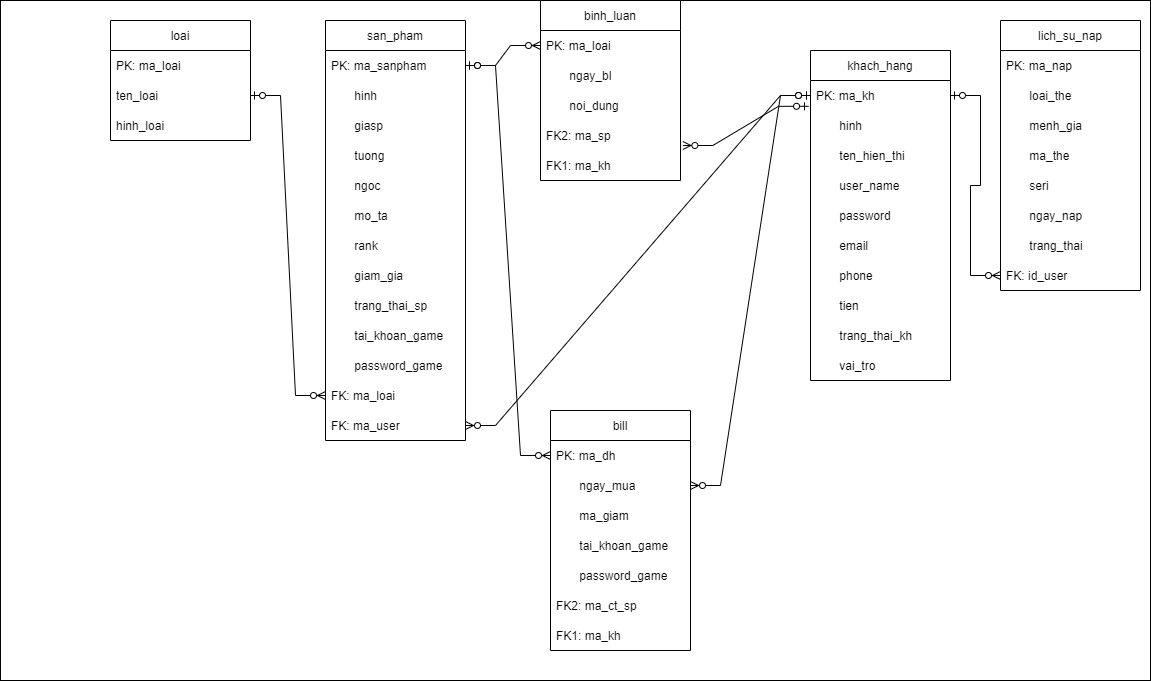

The diagram above was exported from draw.io. Its source (the exported page's mxGraphModel, read from the mxfile embedded in the PNG):
<mxGraphModel dx="1888" dy="539" grid="1" gridSize="10" guides="1" tooltips="1" connect="1" arrows="1" fold="1" page="1" pageScale="1" pageWidth="850" pageHeight="1100" math="0" shadow="0">
  <root>
    <mxCell id="0" />
    <mxCell id="1" parent="0" />
    <mxCell id="WtVVwcyodVeuXSdf_MBm-1" value="" style="rounded=0;whiteSpace=wrap;html=1;" parent="1" vertex="1">
      <mxGeometry x="-40" y="50" width="1150" height="680" as="geometry" />
    </mxCell>
    <mxCell id="WtVVwcyodVeuXSdf_MBm-2" value="loai" style="swimlane;fontStyle=0;childLayout=stackLayout;horizontal=1;startSize=30;horizontalStack=0;resizeParent=1;resizeParentMax=0;resizeLast=0;collapsible=1;marginBottom=0;" parent="1" vertex="1">
      <mxGeometry x="70" y="70" width="140" height="120" as="geometry" />
    </mxCell>
    <mxCell id="WtVVwcyodVeuXSdf_MBm-3" value="PK: ma_loai" style="text;strokeColor=none;fillColor=none;align=left;verticalAlign=middle;spacingLeft=4;spacingRight=4;overflow=hidden;points=[[0,0.5],[1,0.5]];portConstraint=eastwest;rotatable=0;" parent="WtVVwcyodVeuXSdf_MBm-2" vertex="1">
      <mxGeometry y="30" width="140" height="30" as="geometry" />
    </mxCell>
    <mxCell id="WtVVwcyodVeuXSdf_MBm-4" value="ten_loai" style="text;strokeColor=none;fillColor=none;align=left;verticalAlign=middle;spacingLeft=4;spacingRight=4;overflow=hidden;points=[[0,0.5],[1,0.5]];portConstraint=eastwest;rotatable=0;" parent="WtVVwcyodVeuXSdf_MBm-2" vertex="1">
      <mxGeometry y="60" width="140" height="30" as="geometry" />
    </mxCell>
    <mxCell id="PZBNhB6EYHk5Xx3J91-9-2" value="hinh_loai" style="text;strokeColor=none;fillColor=none;align=left;verticalAlign=middle;spacingLeft=4;spacingRight=4;overflow=hidden;points=[[0,0.5],[1,0.5]];portConstraint=eastwest;rotatable=0;" parent="WtVVwcyodVeuXSdf_MBm-2" vertex="1">
      <mxGeometry y="90" width="140" height="30" as="geometry" />
    </mxCell>
    <mxCell id="WtVVwcyodVeuXSdf_MBm-6" value="san_pham" style="swimlane;fontStyle=0;childLayout=stackLayout;horizontal=1;startSize=30;horizontalStack=0;resizeParent=1;resizeParentMax=0;resizeLast=0;collapsible=1;marginBottom=0;" parent="1" vertex="1">
      <mxGeometry x="285" y="70" width="140" height="420" as="geometry" />
    </mxCell>
    <mxCell id="WtVVwcyodVeuXSdf_MBm-7" value="PK: ma_sanpham" style="text;strokeColor=none;fillColor=none;align=left;verticalAlign=middle;spacingLeft=4;spacingRight=4;overflow=hidden;points=[[0,0.5],[1,0.5]];portConstraint=eastwest;rotatable=0;" parent="WtVVwcyodVeuXSdf_MBm-6" vertex="1">
      <mxGeometry y="30" width="140" height="30" as="geometry" />
    </mxCell>
    <mxCell id="WtVVwcyodVeuXSdf_MBm-8" value="       hinh" style="text;strokeColor=none;fillColor=none;align=left;verticalAlign=middle;spacingLeft=4;spacingRight=4;overflow=hidden;points=[[0,0.5],[1,0.5]];portConstraint=eastwest;rotatable=0;" parent="WtVVwcyodVeuXSdf_MBm-6" vertex="1">
      <mxGeometry y="60" width="140" height="30" as="geometry" />
    </mxCell>
    <mxCell id="WtVVwcyodVeuXSdf_MBm-9" value="       giasp" style="text;strokeColor=none;fillColor=none;align=left;verticalAlign=middle;spacingLeft=4;spacingRight=4;overflow=hidden;points=[[0,0.5],[1,0.5]];portConstraint=eastwest;rotatable=0;" parent="WtVVwcyodVeuXSdf_MBm-6" vertex="1">
      <mxGeometry y="90" width="140" height="30" as="geometry" />
    </mxCell>
    <mxCell id="WtVVwcyodVeuXSdf_MBm-11" value="       tuong" style="text;strokeColor=none;fillColor=none;align=left;verticalAlign=middle;spacingLeft=4;spacingRight=4;overflow=hidden;points=[[0,0.5],[1,0.5]];portConstraint=eastwest;rotatable=0;" parent="WtVVwcyodVeuXSdf_MBm-6" vertex="1">
      <mxGeometry y="120" width="140" height="30" as="geometry" />
    </mxCell>
    <mxCell id="WtVVwcyodVeuXSdf_MBm-12" value="       ngoc" style="text;strokeColor=none;fillColor=none;align=left;verticalAlign=middle;spacingLeft=4;spacingRight=4;overflow=hidden;points=[[0,0.5],[1,0.5]];portConstraint=eastwest;rotatable=0;" parent="WtVVwcyodVeuXSdf_MBm-6" vertex="1">
      <mxGeometry y="150" width="140" height="30" as="geometry" />
    </mxCell>
    <mxCell id="WtVVwcyodVeuXSdf_MBm-17" value="       mo_ta" style="text;strokeColor=none;fillColor=none;align=left;verticalAlign=middle;spacingLeft=4;spacingRight=4;overflow=hidden;points=[[0,0.5],[1,0.5]];portConstraint=eastwest;rotatable=0;" parent="WtVVwcyodVeuXSdf_MBm-6" vertex="1">
      <mxGeometry y="180" width="140" height="30" as="geometry" />
    </mxCell>
    <mxCell id="WtVVwcyodVeuXSdf_MBm-10" value="       rank" style="text;strokeColor=none;fillColor=none;align=left;verticalAlign=middle;spacingLeft=4;spacingRight=4;overflow=hidden;points=[[0,0.5],[1,0.5]];portConstraint=eastwest;rotatable=0;" parent="WtVVwcyodVeuXSdf_MBm-6" vertex="1">
      <mxGeometry y="210" width="140" height="30" as="geometry" />
    </mxCell>
    <mxCell id="WtVVwcyodVeuXSdf_MBm-14" value="       giam_gia" style="text;strokeColor=none;fillColor=none;align=left;verticalAlign=middle;spacingLeft=4;spacingRight=4;overflow=hidden;points=[[0,0.5],[1,0.5]];portConstraint=eastwest;rotatable=0;" parent="WtVVwcyodVeuXSdf_MBm-6" vertex="1">
      <mxGeometry y="240" width="140" height="30" as="geometry" />
    </mxCell>
    <mxCell id="WtVVwcyodVeuXSdf_MBm-13" value="       trang_thai_sp" style="text;strokeColor=none;fillColor=none;align=left;verticalAlign=middle;spacingLeft=4;spacingRight=4;overflow=hidden;points=[[0,0.5],[1,0.5]];portConstraint=eastwest;rotatable=0;" parent="WtVVwcyodVeuXSdf_MBm-6" vertex="1">
      <mxGeometry y="270" width="140" height="30" as="geometry" />
    </mxCell>
    <mxCell id="WtVVwcyodVeuXSdf_MBm-16" value="       tai_khoan_game" style="text;strokeColor=none;fillColor=none;align=left;verticalAlign=middle;spacingLeft=4;spacingRight=4;overflow=hidden;points=[[0,0.5],[1,0.5]];portConstraint=eastwest;rotatable=0;" parent="WtVVwcyodVeuXSdf_MBm-6" vertex="1">
      <mxGeometry y="300" width="140" height="30" as="geometry" />
    </mxCell>
    <mxCell id="WtVVwcyodVeuXSdf_MBm-15" value="       password_game" style="text;strokeColor=none;fillColor=none;align=left;verticalAlign=middle;spacingLeft=4;spacingRight=4;overflow=hidden;points=[[0,0.5],[1,0.5]];portConstraint=eastwest;rotatable=0;" parent="WtVVwcyodVeuXSdf_MBm-6" vertex="1">
      <mxGeometry y="330" width="140" height="30" as="geometry" />
    </mxCell>
    <mxCell id="WtVVwcyodVeuXSdf_MBm-19" value="FK: ma_loai" style="text;strokeColor=none;fillColor=none;align=left;verticalAlign=middle;spacingLeft=4;spacingRight=4;overflow=hidden;points=[[0,0.5],[1,0.5]];portConstraint=eastwest;rotatable=0;" parent="WtVVwcyodVeuXSdf_MBm-6" vertex="1">
      <mxGeometry y="360" width="140" height="30" as="geometry" />
    </mxCell>
    <mxCell id="WtVVwcyodVeuXSdf_MBm-18" value="FK: ma_user" style="text;strokeColor=none;fillColor=none;align=left;verticalAlign=middle;spacingLeft=4;spacingRight=4;overflow=hidden;points=[[0,0.5],[1,0.5]];portConstraint=eastwest;rotatable=0;" parent="WtVVwcyodVeuXSdf_MBm-6" vertex="1">
      <mxGeometry y="390" width="140" height="30" as="geometry" />
    </mxCell>
    <mxCell id="WtVVwcyodVeuXSdf_MBm-27" value="binh_luan" style="swimlane;fontStyle=0;childLayout=stackLayout;horizontal=1;startSize=30;horizontalStack=0;resizeParent=1;resizeParentMax=0;resizeLast=0;collapsible=1;marginBottom=0;" parent="1" vertex="1">
      <mxGeometry x="500" y="50" width="140" height="180" as="geometry" />
    </mxCell>
    <mxCell id="WtVVwcyodVeuXSdf_MBm-28" value="PK: ma_loai" style="text;strokeColor=none;fillColor=none;align=left;verticalAlign=middle;spacingLeft=4;spacingRight=4;overflow=hidden;points=[[0,0.5],[1,0.5]];portConstraint=eastwest;rotatable=0;" parent="WtVVwcyodVeuXSdf_MBm-27" vertex="1">
      <mxGeometry y="30" width="140" height="30" as="geometry" />
    </mxCell>
    <mxCell id="WtVVwcyodVeuXSdf_MBm-29" value="       ngay_bl" style="text;strokeColor=none;fillColor=none;align=left;verticalAlign=middle;spacingLeft=4;spacingRight=4;overflow=hidden;points=[[0,0.5],[1,0.5]];portConstraint=eastwest;rotatable=0;" parent="WtVVwcyodVeuXSdf_MBm-27" vertex="1">
      <mxGeometry y="60" width="140" height="30" as="geometry" />
    </mxCell>
    <mxCell id="WtVVwcyodVeuXSdf_MBm-30" value="       noi_dung" style="text;strokeColor=none;fillColor=none;align=left;verticalAlign=middle;spacingLeft=4;spacingRight=4;overflow=hidden;points=[[0,0.5],[1,0.5]];portConstraint=eastwest;rotatable=0;" parent="WtVVwcyodVeuXSdf_MBm-27" vertex="1">
      <mxGeometry y="90" width="140" height="30" as="geometry" />
    </mxCell>
    <mxCell id="WtVVwcyodVeuXSdf_MBm-32" value="FK2: ma_sp" style="text;strokeColor=none;fillColor=none;align=left;verticalAlign=middle;spacingLeft=4;spacingRight=4;overflow=hidden;points=[[0,0.5],[1,0.5]];portConstraint=eastwest;rotatable=0;" parent="WtVVwcyodVeuXSdf_MBm-27" vertex="1">
      <mxGeometry y="120" width="140" height="30" as="geometry" />
    </mxCell>
    <mxCell id="WtVVwcyodVeuXSdf_MBm-31" value="FK1: ma_kh" style="text;strokeColor=none;fillColor=none;align=left;verticalAlign=middle;spacingLeft=4;spacingRight=4;overflow=hidden;points=[[0,0.5],[1,0.5]];portConstraint=eastwest;rotatable=0;" parent="WtVVwcyodVeuXSdf_MBm-27" vertex="1">
      <mxGeometry y="150" width="140" height="30" as="geometry" />
    </mxCell>
    <mxCell id="WtVVwcyodVeuXSdf_MBm-33" value="khach_hang" style="swimlane;fontStyle=0;childLayout=stackLayout;horizontal=1;startSize=30;horizontalStack=0;resizeParent=1;resizeParentMax=0;resizeLast=0;collapsible=1;marginBottom=0;" parent="1" vertex="1">
      <mxGeometry x="770" y="100" width="140" height="330" as="geometry" />
    </mxCell>
    <mxCell id="WtVVwcyodVeuXSdf_MBm-34" value="PK: ma_kh" style="text;strokeColor=none;fillColor=none;align=left;verticalAlign=middle;spacingLeft=4;spacingRight=4;overflow=hidden;points=[[0,0.5],[1,0.5]];portConstraint=eastwest;rotatable=0;" parent="WtVVwcyodVeuXSdf_MBm-33" vertex="1">
      <mxGeometry y="30" width="140" height="30" as="geometry" />
    </mxCell>
    <mxCell id="WtVVwcyodVeuXSdf_MBm-35" value="       hinh" style="text;strokeColor=none;fillColor=none;align=left;verticalAlign=middle;spacingLeft=4;spacingRight=4;overflow=hidden;points=[[0,0.5],[1,0.5]];portConstraint=eastwest;rotatable=0;" parent="WtVVwcyodVeuXSdf_MBm-33" vertex="1">
      <mxGeometry y="60" width="140" height="30" as="geometry" />
    </mxCell>
    <mxCell id="WtVVwcyodVeuXSdf_MBm-36" value="       ten_hien_thi" style="text;strokeColor=none;fillColor=none;align=left;verticalAlign=middle;spacingLeft=4;spacingRight=4;overflow=hidden;points=[[0,0.5],[1,0.5]];portConstraint=eastwest;rotatable=0;" parent="WtVVwcyodVeuXSdf_MBm-33" vertex="1">
      <mxGeometry y="90" width="140" height="30" as="geometry" />
    </mxCell>
    <mxCell id="WtVVwcyodVeuXSdf_MBm-41" value="       user_name" style="text;strokeColor=none;fillColor=none;align=left;verticalAlign=middle;spacingLeft=4;spacingRight=4;overflow=hidden;points=[[0,0.5],[1,0.5]];portConstraint=eastwest;rotatable=0;" parent="WtVVwcyodVeuXSdf_MBm-33" vertex="1">
      <mxGeometry y="120" width="140" height="30" as="geometry" />
    </mxCell>
    <mxCell id="WtVVwcyodVeuXSdf_MBm-40" value="       password" style="text;strokeColor=none;fillColor=none;align=left;verticalAlign=middle;spacingLeft=4;spacingRight=4;overflow=hidden;points=[[0,0.5],[1,0.5]];portConstraint=eastwest;rotatable=0;" parent="WtVVwcyodVeuXSdf_MBm-33" vertex="1">
      <mxGeometry y="150" width="140" height="30" as="geometry" />
    </mxCell>
    <mxCell id="WtVVwcyodVeuXSdf_MBm-39" value="       email" style="text;strokeColor=none;fillColor=none;align=left;verticalAlign=middle;spacingLeft=4;spacingRight=4;overflow=hidden;points=[[0,0.5],[1,0.5]];portConstraint=eastwest;rotatable=0;" parent="WtVVwcyodVeuXSdf_MBm-33" vertex="1">
      <mxGeometry y="180" width="140" height="30" as="geometry" />
    </mxCell>
    <mxCell id="WtVVwcyodVeuXSdf_MBm-38" value="       phone" style="text;strokeColor=none;fillColor=none;align=left;verticalAlign=middle;spacingLeft=4;spacingRight=4;overflow=hidden;points=[[0,0.5],[1,0.5]];portConstraint=eastwest;rotatable=0;" parent="WtVVwcyodVeuXSdf_MBm-33" vertex="1">
      <mxGeometry y="210" width="140" height="30" as="geometry" />
    </mxCell>
    <mxCell id="FiaenAUPrdeOo8fJJDaX-1" value="       tien" style="text;strokeColor=none;fillColor=none;align=left;verticalAlign=middle;spacingLeft=4;spacingRight=4;overflow=hidden;points=[[0,0.5],[1,0.5]];portConstraint=eastwest;rotatable=0;" parent="WtVVwcyodVeuXSdf_MBm-33" vertex="1">
      <mxGeometry y="240" width="140" height="30" as="geometry" />
    </mxCell>
    <mxCell id="WtVVwcyodVeuXSdf_MBm-37" value="       trang_thai_kh" style="text;strokeColor=none;fillColor=none;align=left;verticalAlign=middle;spacingLeft=4;spacingRight=4;overflow=hidden;points=[[0,0.5],[1,0.5]];portConstraint=eastwest;rotatable=0;" parent="WtVVwcyodVeuXSdf_MBm-33" vertex="1">
      <mxGeometry y="270" width="140" height="30" as="geometry" />
    </mxCell>
    <mxCell id="WtVVwcyodVeuXSdf_MBm-42" value="       vai_tro" style="text;strokeColor=none;fillColor=none;align=left;verticalAlign=middle;spacingLeft=4;spacingRight=4;overflow=hidden;points=[[0,0.5],[1,0.5]];portConstraint=eastwest;rotatable=0;" parent="WtVVwcyodVeuXSdf_MBm-33" vertex="1">
      <mxGeometry y="300" width="140" height="30" as="geometry" />
    </mxCell>
    <mxCell id="WtVVwcyodVeuXSdf_MBm-43" value="lich_su_nap" style="swimlane;fontStyle=0;childLayout=stackLayout;horizontal=1;startSize=30;horizontalStack=0;resizeParent=1;resizeParentMax=0;resizeLast=0;collapsible=1;marginBottom=0;" parent="1" vertex="1">
      <mxGeometry x="960" y="70" width="140" height="270" as="geometry" />
    </mxCell>
    <mxCell id="WtVVwcyodVeuXSdf_MBm-44" value="PK: ma_nap" style="text;strokeColor=none;fillColor=none;align=left;verticalAlign=middle;spacingLeft=4;spacingRight=4;overflow=hidden;points=[[0,0.5],[1,0.5]];portConstraint=eastwest;rotatable=0;" parent="WtVVwcyodVeuXSdf_MBm-43" vertex="1">
      <mxGeometry y="30" width="140" height="30" as="geometry" />
    </mxCell>
    <mxCell id="WtVVwcyodVeuXSdf_MBm-45" value="       loai_the" style="text;strokeColor=none;fillColor=none;align=left;verticalAlign=middle;spacingLeft=4;spacingRight=4;overflow=hidden;points=[[0,0.5],[1,0.5]];portConstraint=eastwest;rotatable=0;" parent="WtVVwcyodVeuXSdf_MBm-43" vertex="1">
      <mxGeometry y="60" width="140" height="30" as="geometry" />
    </mxCell>
    <mxCell id="WtVVwcyodVeuXSdf_MBm-46" value="       menh_gia" style="text;strokeColor=none;fillColor=none;align=left;verticalAlign=middle;spacingLeft=4;spacingRight=4;overflow=hidden;points=[[0,0.5],[1,0.5]];portConstraint=eastwest;rotatable=0;" parent="WtVVwcyodVeuXSdf_MBm-43" vertex="1">
      <mxGeometry y="90" width="140" height="30" as="geometry" />
    </mxCell>
    <mxCell id="WtVVwcyodVeuXSdf_MBm-50" value="       ma_the" style="text;strokeColor=none;fillColor=none;align=left;verticalAlign=middle;spacingLeft=4;spacingRight=4;overflow=hidden;points=[[0,0.5],[1,0.5]];portConstraint=eastwest;rotatable=0;" parent="WtVVwcyodVeuXSdf_MBm-43" vertex="1">
      <mxGeometry y="120" width="140" height="30" as="geometry" />
    </mxCell>
    <mxCell id="WtVVwcyodVeuXSdf_MBm-49" value="       seri" style="text;strokeColor=none;fillColor=none;align=left;verticalAlign=middle;spacingLeft=4;spacingRight=4;overflow=hidden;points=[[0,0.5],[1,0.5]];portConstraint=eastwest;rotatable=0;" parent="WtVVwcyodVeuXSdf_MBm-43" vertex="1">
      <mxGeometry y="150" width="140" height="30" as="geometry" />
    </mxCell>
    <mxCell id="PZBNhB6EYHk5Xx3J91-9-1" value="       ngay_nap" style="text;strokeColor=none;fillColor=none;align=left;verticalAlign=middle;spacingLeft=4;spacingRight=4;overflow=hidden;points=[[0,0.5],[1,0.5]];portConstraint=eastwest;rotatable=0;" parent="WtVVwcyodVeuXSdf_MBm-43" vertex="1">
      <mxGeometry y="180" width="140" height="30" as="geometry" />
    </mxCell>
    <mxCell id="WtVVwcyodVeuXSdf_MBm-48" value="       trang_thai" style="text;strokeColor=none;fillColor=none;align=left;verticalAlign=middle;spacingLeft=4;spacingRight=4;overflow=hidden;points=[[0,0.5],[1,0.5]];portConstraint=eastwest;rotatable=0;" parent="WtVVwcyodVeuXSdf_MBm-43" vertex="1">
      <mxGeometry y="210" width="140" height="30" as="geometry" />
    </mxCell>
    <mxCell id="WtVVwcyodVeuXSdf_MBm-47" value="FK: id_user" style="text;strokeColor=none;fillColor=none;align=left;verticalAlign=middle;spacingLeft=4;spacingRight=4;overflow=hidden;points=[[0,0.5],[1,0.5]];portConstraint=eastwest;rotatable=0;" parent="WtVVwcyodVeuXSdf_MBm-43" vertex="1">
      <mxGeometry y="240" width="140" height="30" as="geometry" />
    </mxCell>
    <mxCell id="dDnF36xuBNc3WmIgPgzr-1" value="bill" style="swimlane;fontStyle=0;childLayout=stackLayout;horizontal=1;startSize=30;horizontalStack=0;resizeParent=1;resizeParentMax=0;resizeLast=0;collapsible=1;marginBottom=0;" parent="1" vertex="1">
      <mxGeometry x="510" y="460" width="140" height="240" as="geometry" />
    </mxCell>
    <mxCell id="dDnF36xuBNc3WmIgPgzr-2" value="PK: ma_dh" style="text;strokeColor=none;fillColor=none;align=left;verticalAlign=middle;spacingLeft=4;spacingRight=4;overflow=hidden;points=[[0,0.5],[1,0.5]];portConstraint=eastwest;rotatable=0;" parent="dDnF36xuBNc3WmIgPgzr-1" vertex="1">
      <mxGeometry y="30" width="140" height="30" as="geometry" />
    </mxCell>
    <mxCell id="dDnF36xuBNc3WmIgPgzr-3" value="       ngay_mua" style="text;strokeColor=none;fillColor=none;align=left;verticalAlign=middle;spacingLeft=4;spacingRight=4;overflow=hidden;points=[[0,0.5],[1,0.5]];portConstraint=eastwest;rotatable=0;" parent="dDnF36xuBNc3WmIgPgzr-1" vertex="1">
      <mxGeometry y="60" width="140" height="30" as="geometry" />
    </mxCell>
    <mxCell id="dDnF36xuBNc3WmIgPgzr-4" value="       ma_giam" style="text;strokeColor=none;fillColor=none;align=left;verticalAlign=middle;spacingLeft=4;spacingRight=4;overflow=hidden;points=[[0,0.5],[1,0.5]];portConstraint=eastwest;rotatable=0;" parent="dDnF36xuBNc3WmIgPgzr-1" vertex="1">
      <mxGeometry y="90" width="140" height="30" as="geometry" />
    </mxCell>
    <mxCell id="8Qy81ko39ZTS5LqhwDgM-2" value="       tai_khoan_game" style="text;strokeColor=none;fillColor=none;align=left;verticalAlign=middle;spacingLeft=4;spacingRight=4;overflow=hidden;points=[[0,0.5],[1,0.5]];portConstraint=eastwest;rotatable=0;" vertex="1" parent="dDnF36xuBNc3WmIgPgzr-1">
      <mxGeometry y="120" width="140" height="30" as="geometry" />
    </mxCell>
    <mxCell id="8Qy81ko39ZTS5LqhwDgM-1" value="       password_game" style="text;strokeColor=none;fillColor=none;align=left;verticalAlign=middle;spacingLeft=4;spacingRight=4;overflow=hidden;points=[[0,0.5],[1,0.5]];portConstraint=eastwest;rotatable=0;" vertex="1" parent="dDnF36xuBNc3WmIgPgzr-1">
      <mxGeometry y="150" width="140" height="30" as="geometry" />
    </mxCell>
    <mxCell id="dDnF36xuBNc3WmIgPgzr-5" value="FK2: ma_ct_sp" style="text;strokeColor=none;fillColor=none;align=left;verticalAlign=middle;spacingLeft=4;spacingRight=4;overflow=hidden;points=[[0,0.5],[1,0.5]];portConstraint=eastwest;rotatable=0;" parent="dDnF36xuBNc3WmIgPgzr-1" vertex="1">
      <mxGeometry y="180" width="140" height="30" as="geometry" />
    </mxCell>
    <mxCell id="dDnF36xuBNc3WmIgPgzr-6" value="FK1: ma_kh" style="text;strokeColor=none;fillColor=none;align=left;verticalAlign=middle;spacingLeft=4;spacingRight=4;overflow=hidden;points=[[0,0.5],[1,0.5]];portConstraint=eastwest;rotatable=0;" parent="dDnF36xuBNc3WmIgPgzr-1" vertex="1">
      <mxGeometry y="210" width="140" height="30" as="geometry" />
    </mxCell>
    <mxCell id="rrWo_SZ0ijzWldpxIQgW-1" value="" style="edgeStyle=entityRelationEdgeStyle;fontSize=12;html=1;endArrow=ERzeroToMany;startArrow=ERzeroToOne;rounded=0;exitX=1;exitY=0.5;exitDx=0;exitDy=0;entryX=0;entryY=0.5;entryDx=0;entryDy=0;" parent="1" source="WtVVwcyodVeuXSdf_MBm-4" edge="1" target="WtVVwcyodVeuXSdf_MBm-19">
      <mxGeometry width="100" height="100" relative="1" as="geometry">
        <mxPoint x="185" y="200" as="sourcePoint" />
        <mxPoint x="285" y="100" as="targetPoint" />
      </mxGeometry>
    </mxCell>
    <mxCell id="rrWo_SZ0ijzWldpxIQgW-3" value="" style="edgeStyle=entityRelationEdgeStyle;fontSize=12;html=1;endArrow=ERzeroToMany;startArrow=ERzeroToOne;rounded=0;" parent="1" source="WtVVwcyodVeuXSdf_MBm-7" edge="1" target="WtVVwcyodVeuXSdf_MBm-28">
      <mxGeometry width="100" height="100" relative="1" as="geometry">
        <mxPoint x="430" y="230" as="sourcePoint" />
        <mxPoint x="510" y="120" as="targetPoint" />
      </mxGeometry>
    </mxCell>
    <mxCell id="rrWo_SZ0ijzWldpxIQgW-4" value="" style="edgeStyle=entityRelationEdgeStyle;fontSize=12;html=1;endArrow=ERzeroToMany;startArrow=ERzeroToOne;rounded=0;exitX=-0.014;exitY=0.86;exitDx=0;exitDy=0;entryX=1.017;entryY=0.833;entryDx=0;entryDy=0;entryPerimeter=0;exitPerimeter=0;" parent="1" source="WtVVwcyodVeuXSdf_MBm-34" target="WtVVwcyodVeuXSdf_MBm-32" edge="1">
      <mxGeometry width="100" height="100" relative="1" as="geometry">
        <mxPoint x="550" y="360" as="sourcePoint" />
        <mxPoint x="650" y="260" as="targetPoint" />
      </mxGeometry>
    </mxCell>
    <mxCell id="rrWo_SZ0ijzWldpxIQgW-5" value="" style="edgeStyle=entityRelationEdgeStyle;fontSize=12;html=1;endArrow=ERzeroToMany;startArrow=ERzeroToOne;rounded=0;" parent="1" source="WtVVwcyodVeuXSdf_MBm-34" edge="1" target="WtVVwcyodVeuXSdf_MBm-47">
      <mxGeometry width="100" height="100" relative="1" as="geometry">
        <mxPoint x="850" y="280" as="sourcePoint" />
        <mxPoint x="950" y="180" as="targetPoint" />
      </mxGeometry>
    </mxCell>
    <mxCell id="rrWo_SZ0ijzWldpxIQgW-6" value="" style="edgeStyle=entityRelationEdgeStyle;fontSize=12;html=1;endArrow=ERzeroToMany;startArrow=ERzeroToOne;rounded=0;entryX=1;entryY=0.5;entryDx=0;entryDy=0;" parent="1" source="WtVVwcyodVeuXSdf_MBm-34" target="dDnF36xuBNc3WmIgPgzr-3" edge="1">
      <mxGeometry width="100" height="100" relative="1" as="geometry">
        <mxPoint x="650" y="510" as="sourcePoint" />
        <mxPoint x="750" y="410" as="targetPoint" />
      </mxGeometry>
    </mxCell>
    <mxCell id="FiaenAUPrdeOo8fJJDaX-5" value="" style="edgeStyle=entityRelationEdgeStyle;fontSize=12;html=1;endArrow=ERzeroToMany;startArrow=ERzeroToOne;rounded=0;" parent="1" source="WtVVwcyodVeuXSdf_MBm-7" target="dDnF36xuBNc3WmIgPgzr-2" edge="1">
      <mxGeometry width="100" height="100" relative="1" as="geometry">
        <mxPoint x="210" y="420" as="sourcePoint" />
        <mxPoint x="385" y="510" as="targetPoint" />
      </mxGeometry>
    </mxCell>
    <mxCell id="N5pzDT06ghQvpkC-vUvT-1" value="" style="edgeStyle=entityRelationEdgeStyle;fontSize=12;html=1;endArrow=ERzeroToMany;startArrow=ERzeroToOne;rounded=0;" parent="1" source="WtVVwcyodVeuXSdf_MBm-34" target="WtVVwcyodVeuXSdf_MBm-18" edge="1">
      <mxGeometry width="100" height="100" relative="1" as="geometry">
        <mxPoint x="460" y="360" as="sourcePoint" />
        <mxPoint x="560" y="260" as="targetPoint" />
      </mxGeometry>
    </mxCell>
  </root>
</mxGraphModel>